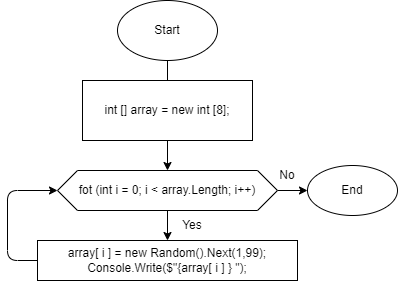

The diagram above was exported from draw.io. Its source (the exported page's mxGraphModel, read from the mxfile embedded in the PNG):
<mxGraphModel dx="396" dy="595" grid="1" gridSize="10" guides="1" tooltips="1" connect="1" arrows="1" fold="1" page="1" pageScale="1" pageWidth="850" pageHeight="1100" math="0" shadow="0">
  <root>
    <mxCell id="0" />
    <mxCell id="1" parent="0" />
    <mxCell id="6" value="" style="edgeStyle=none;html=1;" edge="1" parent="1" source="2" target="4">
      <mxGeometry relative="1" as="geometry" />
    </mxCell>
    <mxCell id="2" value="Start" style="ellipse;whiteSpace=wrap;html=1;" vertex="1" parent="1">
      <mxGeometry x="150" y="20" width="100" height="60" as="geometry" />
    </mxCell>
    <mxCell id="3" value="int [] array = new int [8];" style="rounded=0;whiteSpace=wrap;html=1;" vertex="1" parent="1">
      <mxGeometry x="115" y="100" width="170" height="60" as="geometry" />
    </mxCell>
    <mxCell id="7" style="edgeStyle=none;html=1;entryX=0.5;entryY=0;entryDx=0;entryDy=0;" edge="1" parent="1" source="4" target="5">
      <mxGeometry relative="1" as="geometry" />
    </mxCell>
    <mxCell id="10" value="" style="edgeStyle=none;html=1;" edge="1" parent="1" source="4" target="9">
      <mxGeometry relative="1" as="geometry" />
    </mxCell>
    <mxCell id="4" value="fot (int i = 0; i &amp;lt; array.Length; i++)" style="shape=hexagon;perimeter=hexagonPerimeter2;whiteSpace=wrap;html=1;fixedSize=1;" vertex="1" parent="1">
      <mxGeometry x="90" y="190" width="220" height="40" as="geometry" />
    </mxCell>
    <mxCell id="8" style="edgeStyle=none;html=1;entryX=0;entryY=0.5;entryDx=0;entryDy=0;exitX=0;exitY=0.5;exitDx=0;exitDy=0;" edge="1" parent="1" source="5" target="4">
      <mxGeometry relative="1" as="geometry">
        <Array as="points">
          <mxPoint x="40" y="280" />
          <mxPoint x="40" y="210" />
        </Array>
      </mxGeometry>
    </mxCell>
    <mxCell id="5" value="array[ i ] = new Random().Next(1,99);&lt;br&gt;Console.Write($&quot;{array[ i ] } &quot;);" style="rounded=0;whiteSpace=wrap;html=1;" vertex="1" parent="1">
      <mxGeometry x="70" y="260" width="260" height="40" as="geometry" />
    </mxCell>
    <mxCell id="9" value="End" style="ellipse;whiteSpace=wrap;html=1;" vertex="1" parent="1">
      <mxGeometry x="340" y="185" width="90" height="50" as="geometry" />
    </mxCell>
    <mxCell id="11" value="Yes" style="text;html=1;strokeColor=none;fillColor=none;align=center;verticalAlign=middle;whiteSpace=wrap;rounded=0;" vertex="1" parent="1">
      <mxGeometry x="200" y="235" width="50" height="20" as="geometry" />
    </mxCell>
    <mxCell id="12" value="No" style="text;html=1;strokeColor=none;fillColor=none;align=center;verticalAlign=middle;whiteSpace=wrap;rounded=0;" vertex="1" parent="1">
      <mxGeometry x="300" y="185" width="40" height="20" as="geometry" />
    </mxCell>
  </root>
</mxGraphModel>